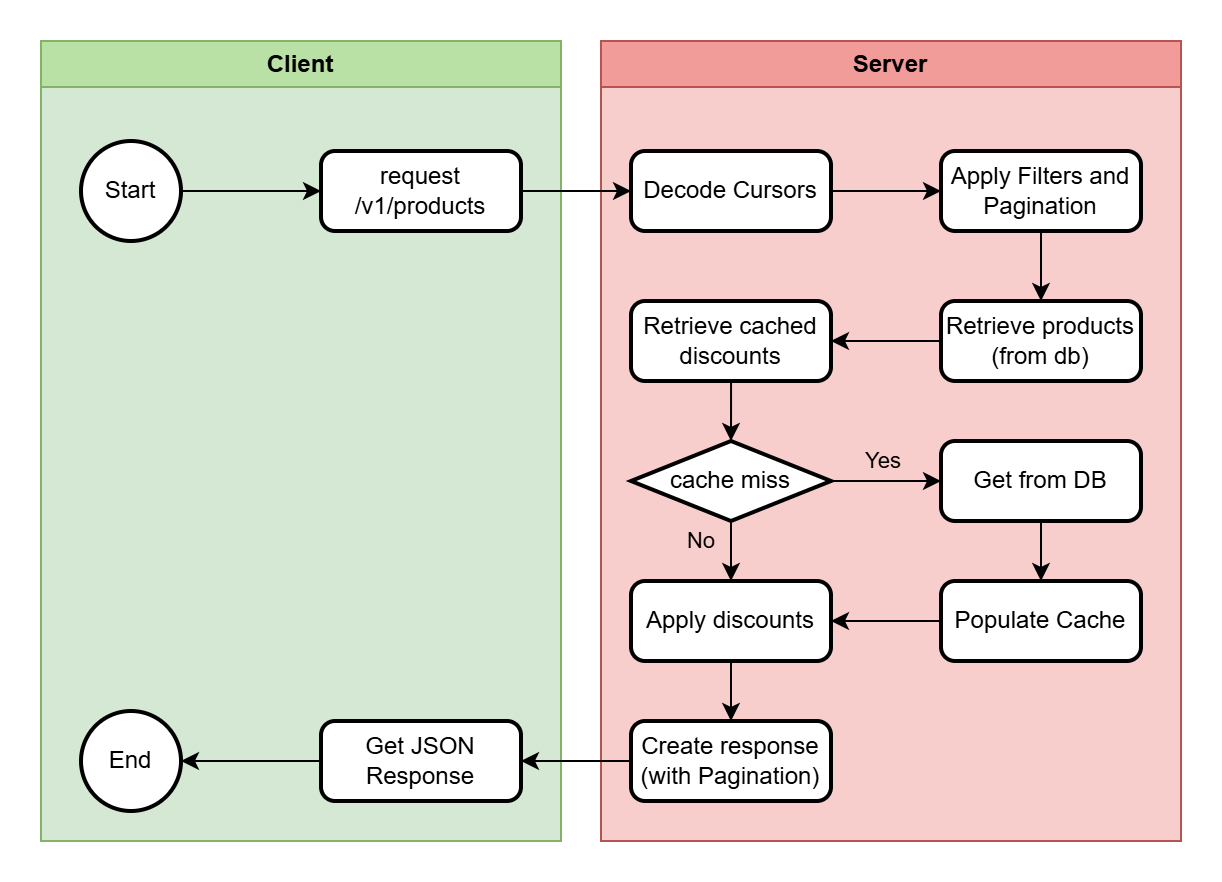

The diagram above was exported from draw.io. Its source (the exported page's mxGraphModel, read from the mxfile embedded in the PNG):
<mxGraphModel dx="698" dy="434" grid="1" gridSize="10" guides="1" tooltips="1" connect="1" arrows="1" fold="1" page="1" pageScale="1" pageWidth="850" pageHeight="1100" math="0" shadow="0">
  <root>
    <mxCell id="0" />
    <mxCell id="1" parent="0" />
    <mxCell id="R6zq-AyyQKKqh7YnAlIW-31" value="Client" style="swimlane;whiteSpace=wrap;html=1;fillColor=#B9E0A5;strokeColor=#82b366;swimlaneFillColor=#D5E8D4;" vertex="1" parent="1">
      <mxGeometry x="80" y="90" width="260" height="400" as="geometry" />
    </mxCell>
    <mxCell id="R6zq-AyyQKKqh7YnAlIW-32" value="Server" style="swimlane;whiteSpace=wrap;html=1;fillColor=#F19C99;strokeColor=#b85450;gradientColor=none;swimlaneFillColor=light-dark(#F8CECC,#EDEDED);" vertex="1" parent="1">
      <mxGeometry x="360" y="90" width="290" height="400" as="geometry">
        <mxRectangle x="360" y="90" width="80" height="30" as="alternateBounds" />
      </mxGeometry>
    </mxCell>
    <mxCell id="R6zq-AyyQKKqh7YnAlIW-30" style="edgeStyle=orthogonalEdgeStyle;rounded=0;orthogonalLoop=1;jettySize=auto;html=1;entryX=0;entryY=0.5;entryDx=0;entryDy=0;" edge="1" parent="1" source="R6zq-AyyQKKqh7YnAlIW-1" target="R6zq-AyyQKKqh7YnAlIW-2">
      <mxGeometry relative="1" as="geometry" />
    </mxCell>
    <mxCell id="R6zq-AyyQKKqh7YnAlIW-1" value="Start" style="strokeWidth=2;html=1;shape=mxgraph.flowchart.start_2;whiteSpace=wrap;" vertex="1" parent="1">
      <mxGeometry x="100" y="140" width="50" height="50" as="geometry" />
    </mxCell>
    <mxCell id="R6zq-AyyQKKqh7YnAlIW-18" style="edgeStyle=orthogonalEdgeStyle;rounded=0;orthogonalLoop=1;jettySize=auto;html=1;entryX=0;entryY=0.5;entryDx=0;entryDy=0;" edge="1" parent="1" source="R6zq-AyyQKKqh7YnAlIW-2" target="R6zq-AyyQKKqh7YnAlIW-4">
      <mxGeometry relative="1" as="geometry" />
    </mxCell>
    <mxCell id="R6zq-AyyQKKqh7YnAlIW-2" value="request&lt;div&gt;/v1/products&lt;/div&gt;" style="rounded=1;whiteSpace=wrap;html=1;absoluteArcSize=1;arcSize=14;strokeWidth=2;" vertex="1" parent="1">
      <mxGeometry x="220" y="145" width="100" height="40" as="geometry" />
    </mxCell>
    <mxCell id="R6zq-AyyQKKqh7YnAlIW-19" style="edgeStyle=orthogonalEdgeStyle;rounded=0;orthogonalLoop=1;jettySize=auto;html=1;entryX=0;entryY=0.5;entryDx=0;entryDy=0;" edge="1" parent="1" source="R6zq-AyyQKKqh7YnAlIW-4" target="R6zq-AyyQKKqh7YnAlIW-5">
      <mxGeometry relative="1" as="geometry" />
    </mxCell>
    <mxCell id="R6zq-AyyQKKqh7YnAlIW-4" value="Decode Cursors" style="rounded=1;whiteSpace=wrap;html=1;absoluteArcSize=1;arcSize=14;strokeWidth=2;" vertex="1" parent="1">
      <mxGeometry x="375" y="145" width="100" height="40" as="geometry" />
    </mxCell>
    <mxCell id="R6zq-AyyQKKqh7YnAlIW-20" style="edgeStyle=orthogonalEdgeStyle;rounded=0;orthogonalLoop=1;jettySize=auto;html=1;entryX=0.5;entryY=0;entryDx=0;entryDy=0;" edge="1" parent="1" source="R6zq-AyyQKKqh7YnAlIW-5" target="R6zq-AyyQKKqh7YnAlIW-6">
      <mxGeometry relative="1" as="geometry" />
    </mxCell>
    <mxCell id="R6zq-AyyQKKqh7YnAlIW-5" value="Apply Filters and Pagination" style="rounded=1;whiteSpace=wrap;html=1;absoluteArcSize=1;arcSize=14;strokeWidth=2;" vertex="1" parent="1">
      <mxGeometry x="530" y="145" width="100" height="40" as="geometry" />
    </mxCell>
    <mxCell id="R6zq-AyyQKKqh7YnAlIW-21" style="edgeStyle=orthogonalEdgeStyle;rounded=0;orthogonalLoop=1;jettySize=auto;html=1;entryX=1;entryY=0.5;entryDx=0;entryDy=0;" edge="1" parent="1" source="R6zq-AyyQKKqh7YnAlIW-6" target="R6zq-AyyQKKqh7YnAlIW-7">
      <mxGeometry relative="1" as="geometry" />
    </mxCell>
    <mxCell id="R6zq-AyyQKKqh7YnAlIW-6" value="Retrieve products&lt;div&gt;(from db)&lt;/div&gt;" style="rounded=1;whiteSpace=wrap;html=1;absoluteArcSize=1;arcSize=14;strokeWidth=2;" vertex="1" parent="1">
      <mxGeometry x="530" y="220" width="100" height="40" as="geometry" />
    </mxCell>
    <mxCell id="R6zq-AyyQKKqh7YnAlIW-7" value="Retrieve cached discounts" style="rounded=1;whiteSpace=wrap;html=1;absoluteArcSize=1;arcSize=14;strokeWidth=2;" vertex="1" parent="1">
      <mxGeometry x="375" y="220" width="100" height="40" as="geometry" />
    </mxCell>
    <object label="" id="R6zq-AyyQKKqh7YnAlIW-23">
      <mxCell style="edgeStyle=orthogonalEdgeStyle;rounded=0;orthogonalLoop=1;jettySize=auto;html=1;exitX=1;exitY=0.5;exitDx=0;exitDy=0;exitPerimeter=0;entryX=0;entryY=0.5;entryDx=0;entryDy=0;" edge="1" parent="1" source="R6zq-AyyQKKqh7YnAlIW-8" target="R6zq-AyyQKKqh7YnAlIW-9">
        <mxGeometry relative="1" as="geometry" />
      </mxCell>
    </object>
    <mxCell id="R6zq-AyyQKKqh7YnAlIW-33" value="Yes" style="edgeLabel;html=1;align=center;verticalAlign=middle;resizable=0;points=[];labelBackgroundColor=none;" vertex="1" connectable="0" parent="R6zq-AyyQKKqh7YnAlIW-23">
      <mxGeometry x="-0.0528" relative="1" as="geometry">
        <mxPoint x="-1" y="-10" as="offset" />
      </mxGeometry>
    </mxCell>
    <mxCell id="R6zq-AyyQKKqh7YnAlIW-24" style="edgeStyle=orthogonalEdgeStyle;rounded=0;orthogonalLoop=1;jettySize=auto;html=1;exitX=0.5;exitY=1;exitDx=0;exitDy=0;exitPerimeter=0;entryX=0.5;entryY=0;entryDx=0;entryDy=0;" edge="1" parent="1" source="R6zq-AyyQKKqh7YnAlIW-8" target="R6zq-AyyQKKqh7YnAlIW-10">
      <mxGeometry relative="1" as="geometry" />
    </mxCell>
    <mxCell id="R6zq-AyyQKKqh7YnAlIW-34" value="No" style="edgeLabel;html=1;align=center;verticalAlign=middle;resizable=0;points=[];labelBackgroundColor=none;" vertex="1" connectable="0" parent="R6zq-AyyQKKqh7YnAlIW-24">
      <mxGeometry x="-0.3397" y="1" relative="1" as="geometry">
        <mxPoint x="-16" as="offset" />
      </mxGeometry>
    </mxCell>
    <mxCell id="R6zq-AyyQKKqh7YnAlIW-8" value="cache miss" style="strokeWidth=2;html=1;shape=mxgraph.flowchart.decision;whiteSpace=wrap;" vertex="1" parent="1">
      <mxGeometry x="375" y="290" width="100" height="40" as="geometry" />
    </mxCell>
    <mxCell id="R6zq-AyyQKKqh7YnAlIW-25" style="edgeStyle=orthogonalEdgeStyle;rounded=0;orthogonalLoop=1;jettySize=auto;html=1;entryX=0.5;entryY=0;entryDx=0;entryDy=0;" edge="1" parent="1" source="R6zq-AyyQKKqh7YnAlIW-9" target="R6zq-AyyQKKqh7YnAlIW-13">
      <mxGeometry relative="1" as="geometry" />
    </mxCell>
    <mxCell id="R6zq-AyyQKKqh7YnAlIW-9" value="Get from DB" style="rounded=1;whiteSpace=wrap;html=1;absoluteArcSize=1;arcSize=14;strokeWidth=2;" vertex="1" parent="1">
      <mxGeometry x="530" y="290" width="100" height="40" as="geometry" />
    </mxCell>
    <mxCell id="R6zq-AyyQKKqh7YnAlIW-27" style="edgeStyle=orthogonalEdgeStyle;rounded=0;orthogonalLoop=1;jettySize=auto;html=1;exitX=0.5;exitY=1;exitDx=0;exitDy=0;entryX=0.5;entryY=0;entryDx=0;entryDy=0;" edge="1" parent="1" source="R6zq-AyyQKKqh7YnAlIW-10" target="R6zq-AyyQKKqh7YnAlIW-11">
      <mxGeometry relative="1" as="geometry" />
    </mxCell>
    <mxCell id="R6zq-AyyQKKqh7YnAlIW-10" value="Apply discounts" style="rounded=1;whiteSpace=wrap;html=1;absoluteArcSize=1;arcSize=14;strokeWidth=2;" vertex="1" parent="1">
      <mxGeometry x="375" y="360" width="100" height="40" as="geometry" />
    </mxCell>
    <mxCell id="R6zq-AyyQKKqh7YnAlIW-28" style="edgeStyle=orthogonalEdgeStyle;rounded=0;orthogonalLoop=1;jettySize=auto;html=1;entryX=1;entryY=0.5;entryDx=0;entryDy=0;" edge="1" parent="1" source="R6zq-AyyQKKqh7YnAlIW-11" target="R6zq-AyyQKKqh7YnAlIW-14">
      <mxGeometry relative="1" as="geometry" />
    </mxCell>
    <mxCell id="R6zq-AyyQKKqh7YnAlIW-11" value="Create response&lt;div&gt;(with Pagination)&lt;/div&gt;" style="rounded=1;whiteSpace=wrap;html=1;absoluteArcSize=1;arcSize=14;strokeWidth=2;" vertex="1" parent="1">
      <mxGeometry x="375" y="430" width="100" height="40" as="geometry" />
    </mxCell>
    <mxCell id="R6zq-AyyQKKqh7YnAlIW-26" style="edgeStyle=orthogonalEdgeStyle;rounded=0;orthogonalLoop=1;jettySize=auto;html=1;entryX=1;entryY=0.5;entryDx=0;entryDy=0;" edge="1" parent="1" source="R6zq-AyyQKKqh7YnAlIW-13" target="R6zq-AyyQKKqh7YnAlIW-10">
      <mxGeometry relative="1" as="geometry" />
    </mxCell>
    <mxCell id="R6zq-AyyQKKqh7YnAlIW-13" value="Populate Cache" style="rounded=1;whiteSpace=wrap;html=1;absoluteArcSize=1;arcSize=14;strokeWidth=2;" vertex="1" parent="1">
      <mxGeometry x="530" y="360" width="100" height="40" as="geometry" />
    </mxCell>
    <mxCell id="R6zq-AyyQKKqh7YnAlIW-14" value="Get JSON Response" style="rounded=1;whiteSpace=wrap;html=1;absoluteArcSize=1;arcSize=14;strokeWidth=2;" vertex="1" parent="1">
      <mxGeometry x="220" y="430" width="100" height="40" as="geometry" />
    </mxCell>
    <mxCell id="R6zq-AyyQKKqh7YnAlIW-15" value="End" style="strokeWidth=2;html=1;shape=mxgraph.flowchart.start_2;whiteSpace=wrap;" vertex="1" parent="1">
      <mxGeometry x="100" y="425" width="50" height="50" as="geometry" />
    </mxCell>
    <mxCell id="R6zq-AyyQKKqh7YnAlIW-22" style="edgeStyle=orthogonalEdgeStyle;rounded=0;orthogonalLoop=1;jettySize=auto;html=1;entryX=0.5;entryY=0;entryDx=0;entryDy=0;entryPerimeter=0;" edge="1" parent="1" source="R6zq-AyyQKKqh7YnAlIW-7" target="R6zq-AyyQKKqh7YnAlIW-8">
      <mxGeometry relative="1" as="geometry" />
    </mxCell>
    <mxCell id="R6zq-AyyQKKqh7YnAlIW-29" style="edgeStyle=orthogonalEdgeStyle;rounded=0;orthogonalLoop=1;jettySize=auto;html=1;entryX=1;entryY=0.5;entryDx=0;entryDy=0;entryPerimeter=0;" edge="1" parent="1" source="R6zq-AyyQKKqh7YnAlIW-14" target="R6zq-AyyQKKqh7YnAlIW-15">
      <mxGeometry relative="1" as="geometry" />
    </mxCell>
  </root>
</mxGraphModel>